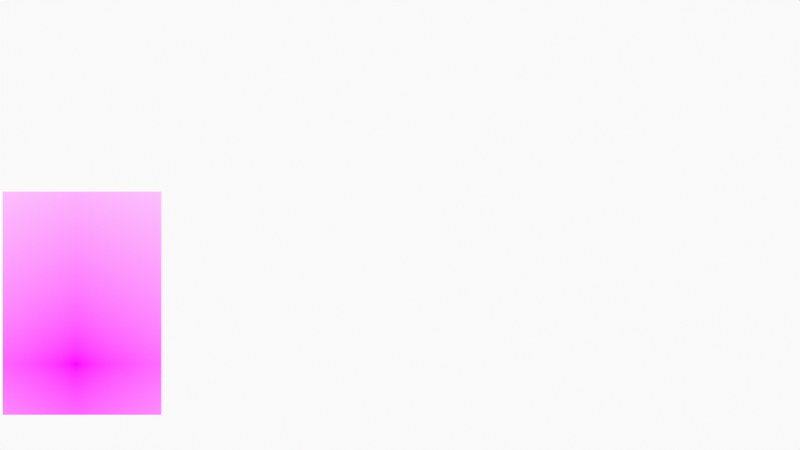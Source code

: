 # Source: FaceSpeedDrawing.blend  (saved by Blender 3.1.7; exported with 4.5.12 LTS)
import bpy
from mathutils import Matrix  # noqa: F401  (used for matrix-valued properties, if any)

bpy.ops.wm.read_factory_settings(use_empty=True)
scene = bpy.context.scene
scene.name = 'Scene'

# ---- collections
col_collection = bpy.data.collections.new('Collection'); scene.collection.children.link(col_collection)
col_camera = bpy.data.collections.new('Camera'); scene.collection.children.link(col_camera)

# ---- images (referenced by path relative to the original .blend; pixels are not part of the script)
import os
ASSET_DIR = os.environ.get("B2B_ASSET_DIR", "")  # directory of the original .blend (textures are referenced by path, not embedded)
HERE = os.path.dirname(os.path.abspath(__file__))  # packed textures are extracted next to this script under _unpacked/

def load_image(name, relpath, width, height, colorspace="sRGB"):
    """Load a texture the original file referenced (path relative to the .blend, or extracted next to this script)."""
    p = next((c for c in (os.path.join(HERE, relpath), os.path.join(ASSET_DIR, relpath)) if relpath and os.path.exists(c)), "")
    if p:
        img = bpy.data.images.load(p, check_existing=True)
        img.name = name
    else:  # same state as the original file: an image datablock whose file is absent (Cycles renders it pink)
        img = bpy.data.images.new(name, width, height)
        img.source = "FILE"
        img.filepath = "//" + (relpath or name)
    img.colorspace_settings.name = colorspace
    return img
img_97586053_03fb_40bc_9681_13df92c1ef57_adult_aid_ambulance_152010 = load_image('97586053-03fb-40bc-9681-13df92c1ef57-adult-aid-ambulance-152010', '97586053-03fb-40bc-9681-13df92c1ef57-adult-aid-ambulance-1520109_20181128045802-3e1066db-343d-460e-8cda-53cb1a08dac8.jpg', 1024, 1024, 'sRGB')

# ---- materials (node trees are filled in below, after node groups)
mat_solid_stroke = bpy.data.materials.new('Solid Stroke')
mat_solid_stroke.use_transparent_shadow = False
mat_squares_stroke = bpy.data.materials.new('Squares Stroke')
mat_squares_stroke.use_transparent_shadow = False
mat_solid_fill = bpy.data.materials.new('Solid Fill')
mat_solid_fill.use_transparent_shadow = False
mat_dots_stroke = bpy.data.materials.new('Dots Stroke')
mat_dots_stroke.use_transparent_shadow = False
mat_97586053_03fb_40bc_9681_13df92c1ef57_adult_aid_ambulance_152010 = bpy.data.materials.new('97586053-03fb-40bc-9681-13df92c1ef57-adult-aid-ambulance-152010')
mat_97586053_03fb_40bc_9681_13df92c1ef57_adult_aid_ambulance_152010.surface_render_method = 'BLENDED'
mat_97586053_03fb_40bc_9681_13df92c1ef57_adult_aid_ambulance_152010.blend_method = 'BLEND'
mat_97586053_03fb_40bc_9681_13df92c1ef57_adult_aid_ambulance_152010.use_transparent_shadow = False

# ---- node groups
ng_iap_shadeless = bpy.data.node_groups.new('IAP_SHADELESS', 'ShaderNodeTree')
_s = ng_iap_shadeless.interface.new_socket(name='Shader', in_out='OUTPUT', socket_type='NodeSocketShader')
_s = ng_iap_shadeless.interface.new_socket(name='Color', in_out='INPUT', socket_type='NodeSocketColor')
_N = ng_iap_shadeless.nodes; _L = ng_iap_shadeless.links
n0 = _N.new('NodeGroupOutput'); n0.name = 'Group Output'; n0.location = (0, 0)
n1 = _N.new('NodeGroupInput'); n1.name = 'Group Input'; n1.location = (-600, -240)
n2 = _N.new('ShaderNodeBsdfDiffuse'); n2.name = 'Diffuse BSDF'; n2.location = (-400, -60)
n3 = _N.new('ShaderNodeEmission'); n3.name = 'Emission'; n3.location = (-400, -240)
n4 = _N.new('ShaderNodeLightPath'); n4.name = 'Light Path'; n4.location = (-1200, 30)
n5 = _N.new('ShaderNodeMath'); n5.name = 'Math'; n5.location = (-800, 30)
n5.label = 'Bounce Count'
n5.operation = 'SUBTRACT'
n6 = _N.new('ShaderNodeMath'); n6.name = 'Math.001'; n6.location = (-600, 30)
n6.label = 'Camera or Refracted'
n6.operation = 'SUBTRACT'
n6.inputs[0].default_value = 1.0
n7 = _N.new('ShaderNodeMath'); n7.name = 'Math.002'; n7.location = (-1000, 390)
n7.label = 'Limit Reflections'
n7.operation = 'SUBTRACT'
n7.inputs[0].default_value = 2.0
n8 = _N.new('ShaderNodeMath'); n8.name = 'Math.003'; n8.location = (-800, 300)
n8.label = 'Camera Ray to Glossy'
n8.operation = 'MULTIPLY'
n9 = _N.new('ShaderNodeMath'); n9.name = 'Math.004'; n9.location = (-600, 210)
n9.label = 'Shadow or Reflection?'
n9.operation = 'MAXIMUM'
n10 = _N.new('ShaderNodeMath'); n10.name = 'Math.005'; n10.location = (-400, 120)
n10.label = 'Shadow, Reflect or Refract?'
n10.operation = 'MAXIMUM'
n11 = _N.new('ShaderNodeMixShader'); n11.name = 'Mix Shader'; n11.location = (-200, 0)
_L.new(n1.outputs[0], n2.inputs[0])
_L.new(n1.outputs[0], n3.inputs[0])
_L.new(n4.outputs[9], n5.inputs[0])
_L.new(n4.outputs[13], n5.inputs[1])
_L.new(n5.outputs[0], n6.inputs[1])
_L.new(n4.outputs[9], n7.inputs[1])
_L.new(n7.outputs[0], n8.inputs[0])
_L.new(n4.outputs[3], n8.inputs[1])
_L.new(n8.outputs[0], n9.inputs[0])
_L.new(n4.outputs[1], n9.inputs[1])
_L.new(n9.outputs[0], n10.inputs[0])
_L.new(n6.outputs[0], n10.inputs[1])
_L.new(n10.outputs[0], n11.inputs[0])
_L.new(n2.outputs[0], n11.inputs[1])
_L.new(n3.outputs[0], n11.inputs[2])
_L.new(n11.outputs[0], n0.inputs[0])
n0.is_active_output = True

# ---- material node trees
mat_dots_stroke.use_nodes = True; mat_dots_stroke.node_tree.nodes.clear()
_N = mat_dots_stroke.node_tree.nodes; _L = mat_dots_stroke.node_tree.links
n0 = _N.new('ShaderNodeOutputMaterial'); n0.name = 'Material Output'; n0.location = (300, 300)
n1 = _N.new('ShaderNodeBsdfPrincipled'); n1.name = 'Principled BSDF'; n1.location = (10, 300)
n1.distribution = 'GGX'
n1.subsurface_method = 'RANDOM_WALK_SKIN'
n1.inputs[2].default_value = 0.4
n1.inputs[3].default_value = 1.45
n1.inputs[27].default_value = (0.0, 0.0, 0.0, 1.0)
n1.inputs[28].default_value = 1.0
_L.new(n1.outputs[0], n0.inputs[0])
n0.is_active_output = True
mat_97586053_03fb_40bc_9681_13df92c1ef57_adult_aid_ambulance_152010.use_nodes = True; mat_97586053_03fb_40bc_9681_13df92c1ef57_adult_aid_ambulance_152010.node_tree.nodes.clear()
_N = mat_97586053_03fb_40bc_9681_13df92c1ef57_adult_aid_ambulance_152010.node_tree.nodes; _L = mat_97586053_03fb_40bc_9681_13df92c1ef57_adult_aid_ambulance_152010.node_tree.links
n0 = _N.new('ShaderNodeOutputMaterial'); n0.name = 'Material Output'; n0.location = (300, 300)
n1 = _N.new('ShaderNodeTexImage'); n1.name = 'Image Texture'; n1.location = (-400, 60)
n1.image = img_97586053_03fb_40bc_9681_13df92c1ef57_adult_aid_ambulance_152010
n1.extension = 'CLIP'
n2 = _N.new('ShaderNodeGroup'); n2.name = 'Group'; n2.location = (-200, 60)
n2.node_tree = ng_iap_shadeless
n3 = _N.new('ShaderNodeBsdfTransparent'); n3.name = 'Transparent BSDF'; n3.location = (-200, 240)
n4 = _N.new('ShaderNodeMixShader'); n4.name = 'Mix Shader'; n4.location = (0, 300)
_L.new(n1.outputs[0], n2.inputs[0])
_L.new(n1.outputs[1], n4.inputs[0])
_L.new(n3.outputs[0], n4.inputs[1])
_L.new(n2.outputs[0], n4.inputs[2])
_L.new(n4.outputs[0], n0.inputs[0])
n0.is_active_output = True

# ---- world
world_world = bpy.data.worlds.new('World'); scene.world = world_world
world_world.use_nodes = True; world_world.node_tree.nodes.clear()
_N = world_world.node_tree.nodes; _L = world_world.node_tree.links
n0 = _N.new('ShaderNodeOutputWorld'); n0.name = 'World Output'; n0.location = (300, 300)
n1 = _N.new('ShaderNodeBackground'); n1.name = 'Background'; n1.location = (10, 300)
n1.inputs[0].default_value = (0.9513, 0.9513, 0.9513, 1.0)
_L.new(n1.outputs[0], n0.inputs[0])
n0.is_active_output = True
world_world.color = (0.9513, 0.9513, 0.9513)
world_world.use_sun_shadow = False
world_world.sun_shadow_jitter_overblur = 0.0

# ---- cameras
cam_camera = bpy.data.cameras.new('Camera')
cam_camera.display_size = 2.0

# ---- meshes
me_97586053_03fb_40bc_9681_13df92c1ef57_adult_aid_ambulance_152010 = bpy.data.meshes.new('97586053-03fb-40bc-9681-13df92c1ef57-adult-aid-ambulance-152010')
me_97586053_03fb_40bc_9681_13df92c1ef57_adult_aid_ambulance_152010.from_pydata([(0.2302, -0.1369, 0.0), (0.2302, 0.4658, 0.0), (-0.1979, -0.1369, 0.0), (-0.1979, 0.4658, 0.0)], [], [(2, 0, 1, 3)])
_uv = me_97586053_03fb_40bc_9681_13df92c1ef57_adult_aid_ambulance_152010.uv_layers.new(name='UVMap')
_uv.uv.foreach_set('vector', [0.368, 0.3631, 0.6535, 0.3631, 0.6535, 0.9658, 0.368, 0.9658])
_ca = me_97586053_03fb_40bc_9681_13df92c1ef57_adult_aid_ambulance_152010.color_attributes.new('Col', 'BYTE_COLOR', 'CORNER')
_ca.data.foreach_set('color', [1.0, 1.0, 1.0, 1.0, 1.0, 1.0, 1.0, 1.0, 1.0, 1.0, 1.0, 1.0, 1.0, 1.0, 1.0, 1.0])
me_97586053_03fb_40bc_9681_13df92c1ef57_adult_aid_ambulance_152010.materials.append(mat_97586053_03fb_40bc_9681_13df92c1ef57_adult_aid_ambulance_152010)
me_97586053_03fb_40bc_9681_13df92c1ef57_adult_aid_ambulance_152010.use_remesh_fix_poles = True
me_97586053_03fb_40bc_9681_13df92c1ef57_adult_aid_ambulance_152010.use_remesh_preserve_attributes = False
me_97586053_03fb_40bc_9681_13df92c1ef57_adult_aid_ambulance_152010.update()

# ---- objects
ob_stroke = bpy.data.objects.new('Stroke', None)
ob_97586053_03fb_40bc_9681_13df92c1ef57_adult_aid_ambulance_152010 = bpy.data.objects.new('97586053-03fb-40bc-9681-13df92c1ef57-adult-aid-ambulance-152010', me_97586053_03fb_40bc_9681_13df92c1ef57_adult_aid_ambulance_152010)
ob_camera = bpy.data.objects.new('Camera', cam_camera)

# ---- transforms, parenting, visibility, modifiers, constraints
ob_stroke.location = (0.0, 0.0, 0.0)
ob_stroke.empty_display_size = 0.2
ob_stroke.empty_image_offset = (0.0, 0.0)
ob_stroke.empty_image_side = 'FRONT'
ob_stroke.use_grease_pencil_lights = True
ob_stroke.lineart.crease_threshold = 0.0
ob_97586053_03fb_40bc_9681_13df92c1ef57_adult_aid_ambulance_152010.location = (-3.5, 0.0, -1.5)
ob_97586053_03fb_40bc_9681_13df92c1ef57_adult_aid_ambulance_152010.rotation_euler = (1.571, 0.0, 0.0)
ob_97586053_03fb_40bc_9681_13df92c1ef57_adult_aid_ambulance_152010.scale = (4.0, 4.0, 4.0)
ob_camera.location = (0.0, -12.0, 0.0)
ob_camera.rotation_euler = (1.571, -0.0, -0.0)
ob_camera.empty_image_side = 'FRONT'
ob_camera.lineart.crease_threshold = 0.0

# ---- collection membership
col_collection.objects.link(ob_stroke)
col_collection.objects.link(ob_97586053_03fb_40bc_9681_13df92c1ef57_adult_aid_ambulance_152010)
col_camera.objects.link(ob_camera)

# ---- scene / render settings (as saved in the file)
scene.camera = ob_camera
scene.frame_start = 1; scene.frame_end = 250; scene.frame_set(1)
scene.render.engine = 'BLENDER_EEVEE_NEXT'
scene.cycles.sampling_pattern = 'TABULATED_SOBOL'
scene.cycles.use_light_tree = False
scene.view_settings.view_transform = 'Standard'
bpy.context.view_layer.update()
